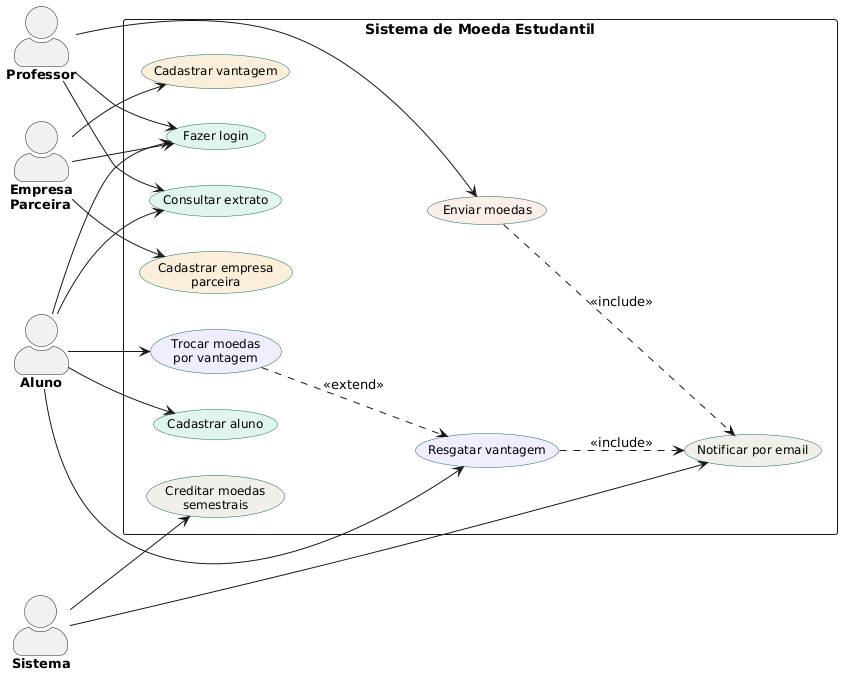

The diagram above was rendered by PlantUML. Its source (embedded in the PNG):
@startuml
left to right direction
skinparam actorStyle awesome
skinparam packageStyle rectangle

skinparam usecase {
    BackgroundColor #E1F5EE
    BorderColor #0F6E56
    FontSize 12
}

skinparam actor {
    FontSize 13
    FontStyle bold
}

actor "Aluno" as aluno
actor "Professor" as prof
actor "Empresa\nParceira" as empresa
actor "Sistema" as sistema

rectangle "Sistema de Moeda Estudantil" {

    usecase "Cadastrar aluno" as UC1
    usecase "Fazer login" as UC2
    usecase "Consultar extrato" as UC3
    usecase "Trocar moedas\npor vantagem" as UC4 #EEEDFE
    usecase "Resgatar vantagem" as UC5 #EEEDFE
    usecase "Enviar moedas" as UC6 #FAECE7
    usecase "Cadastrar empresa\nparceira" as UC7 #FAEEDA
    usecase "Cadastrar vantagem" as UC8 #FAEEDA
    usecase "Notificar por email" as UC9 #F1EFE8
    usecase "Creditar moedas\nsemestrais" as UC10 #F1EFE8

}

' === Associações do Aluno ===
aluno --> UC1
aluno --> UC2
aluno --> UC3
aluno --> UC4
aluno --> UC5

' === Associações do Professor ===
prof --> UC2
prof --> UC3
prof --> UC6

' === Associações da Empresa Parceira ===
empresa --> UC2
empresa --> UC7
empresa --> UC8

' === Associações do Sistema ===
sistema --> UC9
sistema --> UC10

' === Relacionamentos Include ===
UC5 ..> UC9 : <<include>>
UC6 ..> UC9 : <<include>>

' === Relacionamentos Extend ===
UC4 ..> UC5 : <<extend>>
@enduml